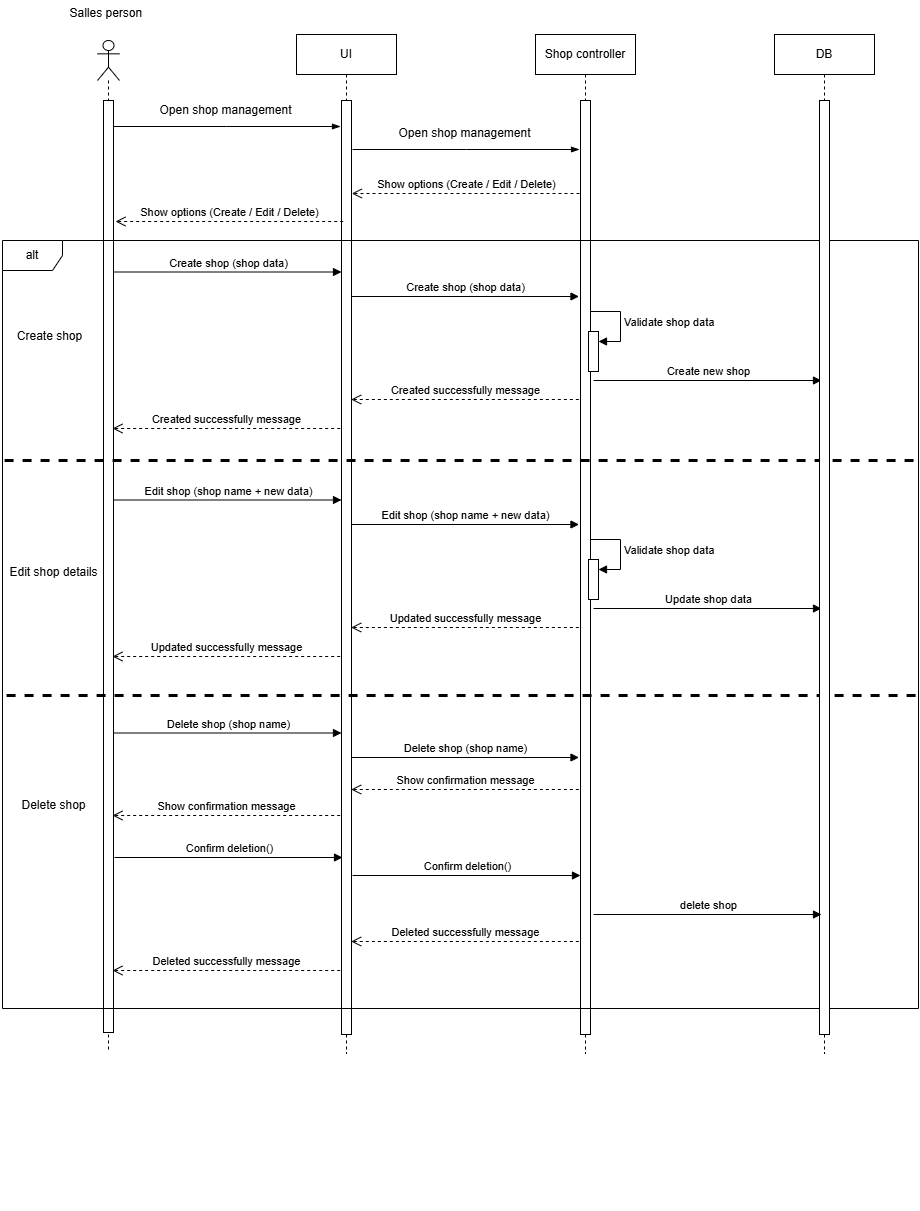

The diagram above was exported from draw.io. Its source (the exported page's mxGraphModel, read from the mxfile embedded in the PNG):
<mxGraphModel dx="1389" dy="748" grid="0" gridSize="10" guides="1" tooltips="1" connect="1" arrows="1" fold="1" page="1" pageScale="1" pageWidth="1169" pageHeight="826" background="#ffffff" math="0" shadow="0">
  <root>
    <mxCell id="0" />
    <mxCell id="1" parent="0" />
    <mxCell id="jxaOflGX8b1fqZQUeDMl-3" value="Shop controller" style="shape=umlLifeline;perimeter=lifelinePerimeter;whiteSpace=wrap;html=1;container=1;dropTarget=0;collapsible=0;recursiveResize=0;outlineConnect=0;portConstraint=eastwest;newEdgeStyle={&quot;curved&quot;:0,&quot;rounded&quot;:0};" parent="1" vertex="1">
      <mxGeometry x="624" y="111" width="100" height="1019" as="geometry" />
    </mxCell>
    <mxCell id="jxaOflGX8b1fqZQUeDMl-12" value="" style="html=1;points=[[0,0,0,0,5],[0,1,0,0,-5],[1,0,0,0,5],[1,1,0,0,-5]];perimeter=orthogonalPerimeter;outlineConnect=0;targetShapes=umlLifeline;portConstraint=eastwest;newEdgeStyle={&quot;curved&quot;:0,&quot;rounded&quot;:0};" parent="jxaOflGX8b1fqZQUeDMl-3" vertex="1">
      <mxGeometry x="45" y="66" width="10" height="934" as="geometry" />
    </mxCell>
    <mxCell id="jxaOflGX8b1fqZQUeDMl-28" value="" style="html=1;points=[[0,0,0,0,5],[0,1,0,0,-5],[1,0,0,0,5],[1,1,0,0,-5]];perimeter=orthogonalPerimeter;outlineConnect=0;targetShapes=umlLifeline;portConstraint=eastwest;newEdgeStyle={&quot;curved&quot;:0,&quot;rounded&quot;:0};" parent="jxaOflGX8b1fqZQUeDMl-3" vertex="1">
      <mxGeometry x="53" y="297" width="10" height="40" as="geometry" />
    </mxCell>
    <mxCell id="jxaOflGX8b1fqZQUeDMl-29" value="Validate shop data" style="html=1;align=left;spacingLeft=2;endArrow=block;rounded=0;edgeStyle=orthogonalEdgeStyle;curved=0;rounded=0;" parent="jxaOflGX8b1fqZQUeDMl-3" target="jxaOflGX8b1fqZQUeDMl-28" edge="1">
      <mxGeometry relative="1" as="geometry">
        <mxPoint x="55" y="277" as="sourcePoint" />
        <Array as="points">
          <mxPoint x="85" y="307" />
        </Array>
      </mxGeometry>
    </mxCell>
    <mxCell id="jxaOflGX8b1fqZQUeDMl-5" value="UI" style="shape=umlLifeline;perimeter=lifelinePerimeter;whiteSpace=wrap;html=1;container=1;dropTarget=0;collapsible=0;recursiveResize=0;outlineConnect=0;portConstraint=eastwest;newEdgeStyle={&quot;curved&quot;:0,&quot;rounded&quot;:0};" parent="1" vertex="1">
      <mxGeometry x="385" y="111" width="100" height="1019" as="geometry" />
    </mxCell>
    <mxCell id="jxaOflGX8b1fqZQUeDMl-9" value="" style="html=1;points=[[0,0,0,0,5],[0,1,0,0,-5],[1,0,0,0,5],[1,1,0,0,-5]];perimeter=orthogonalPerimeter;outlineConnect=0;targetShapes=umlLifeline;portConstraint=eastwest;newEdgeStyle={&quot;curved&quot;:0,&quot;rounded&quot;:0};" parent="jxaOflGX8b1fqZQUeDMl-5" vertex="1">
      <mxGeometry x="45" y="66" width="10" height="934" as="geometry" />
    </mxCell>
    <mxCell id="jxaOflGX8b1fqZQUeDMl-7" value="" style="group" parent="1" vertex="1" connectable="0">
      <mxGeometry x="100" y="117" width="907" height="1171" as="geometry" />
    </mxCell>
    <mxCell id="jxaOflGX8b1fqZQUeDMl-4" value="" style="shape=umlLifeline;perimeter=lifelinePerimeter;whiteSpace=wrap;html=1;container=1;dropTarget=0;collapsible=0;recursiveResize=0;outlineConnect=0;portConstraint=eastwest;newEdgeStyle={&quot;curved&quot;:0,&quot;rounded&quot;:0};participant=umlActor;" parent="jxaOflGX8b1fqZQUeDMl-7" vertex="1">
      <mxGeometry x="86" width="22" height="1012" as="geometry" />
    </mxCell>
    <mxCell id="jxaOflGX8b1fqZQUeDMl-6" value="" style="html=1;points=[[0,0,0,0,5],[0,1,0,0,-5],[1,0,0,0,5],[1,1,0,0,-5]];perimeter=orthogonalPerimeter;outlineConnect=0;targetShapes=umlLifeline;portConstraint=eastwest;newEdgeStyle={&quot;curved&quot;:0,&quot;rounded&quot;:0};" parent="jxaOflGX8b1fqZQUeDMl-4" vertex="1">
      <mxGeometry x="6" y="60" width="10" height="932" as="geometry" />
    </mxCell>
    <mxCell id="jxaOflGX8b1fqZQUeDMl-21" value="alt" style="shape=umlFrame;whiteSpace=wrap;html=1;pointerEvents=0;" parent="jxaOflGX8b1fqZQUeDMl-7" vertex="1">
      <mxGeometry x="-9" y="200" width="916" height="768" as="geometry" />
    </mxCell>
    <mxCell id="jxaOflGX8b1fqZQUeDMl-23" value="Create shop (shop data)" style="html=1;verticalAlign=bottom;endArrow=block;curved=0;rounded=0;" parent="jxaOflGX8b1fqZQUeDMl-7" edge="1">
      <mxGeometry width="80" relative="1" as="geometry">
        <mxPoint x="339.5" y="256" as="sourcePoint" />
        <mxPoint x="567.5" y="256" as="targetPoint" />
      </mxGeometry>
    </mxCell>
    <mxCell id="jxaOflGX8b1fqZQUeDMl-24" value="Create new shop" style="html=1;verticalAlign=bottom;endArrow=block;curved=0;rounded=0;" parent="jxaOflGX8b1fqZQUeDMl-7" edge="1">
      <mxGeometry width="80" relative="1" as="geometry">
        <mxPoint x="582" y="340" as="sourcePoint" />
        <mxPoint x="810" y="340" as="targetPoint" />
      </mxGeometry>
    </mxCell>
    <mxCell id="jxaOflGX8b1fqZQUeDMl-31" value="Created successfully message" style="html=1;verticalAlign=bottom;endArrow=open;dashed=1;endSize=8;curved=0;rounded=0;" parent="jxaOflGX8b1fqZQUeDMl-7" edge="1">
      <mxGeometry relative="1" as="geometry">
        <mxPoint x="567.34" y="359" as="sourcePoint" />
        <mxPoint x="339.6635294117646" y="359" as="targetPoint" />
      </mxGeometry>
    </mxCell>
    <mxCell id="jxaOflGX8b1fqZQUeDMl-32" value="Created successfully message" style="html=1;verticalAlign=bottom;endArrow=open;dashed=1;endSize=8;curved=0;rounded=0;" parent="jxaOflGX8b1fqZQUeDMl-7" edge="1">
      <mxGeometry relative="1" as="geometry">
        <mxPoint x="328.68000000000006" y="388" as="sourcePoint" />
        <mxPoint x="101.00352941176462" y="388" as="targetPoint" />
      </mxGeometry>
    </mxCell>
    <mxCell id="jxaOflGX8b1fqZQUeDMl-41" value="" style="html=1;points=[[0,0,0,0,5],[0,1,0,0,-5],[1,0,0,0,5],[1,1,0,0,-5]];perimeter=orthogonalPerimeter;outlineConnect=0;targetShapes=umlLifeline;portConstraint=eastwest;newEdgeStyle={&quot;curved&quot;:0,&quot;rounded&quot;:0};" parent="jxaOflGX8b1fqZQUeDMl-7" vertex="1">
      <mxGeometry x="577" y="519" width="10" height="40" as="geometry" />
    </mxCell>
    <mxCell id="jxaOflGX8b1fqZQUeDMl-42" value="Validate shop data" style="html=1;align=left;spacingLeft=2;endArrow=block;rounded=0;edgeStyle=orthogonalEdgeStyle;curved=0;rounded=0;" parent="jxaOflGX8b1fqZQUeDMl-7" target="jxaOflGX8b1fqZQUeDMl-41" edge="1">
      <mxGeometry relative="1" as="geometry">
        <mxPoint x="579" y="499" as="sourcePoint" />
        <Array as="points">
          <mxPoint x="609" y="529" />
        </Array>
      </mxGeometry>
    </mxCell>
    <mxCell id="jxaOflGX8b1fqZQUeDMl-44" value="Edit shop (shop name + new data)" style="html=1;verticalAlign=bottom;endArrow=block;curved=0;rounded=0;" parent="jxaOflGX8b1fqZQUeDMl-7" edge="1">
      <mxGeometry width="80" relative="1" as="geometry">
        <mxPoint x="339.5" y="484" as="sourcePoint" />
        <mxPoint x="567.5" y="484" as="targetPoint" />
      </mxGeometry>
    </mxCell>
    <mxCell id="jxaOflGX8b1fqZQUeDMl-45" value="Update shop data" style="html=1;verticalAlign=bottom;endArrow=block;curved=0;rounded=0;" parent="jxaOflGX8b1fqZQUeDMl-7" edge="1">
      <mxGeometry width="80" relative="1" as="geometry">
        <mxPoint x="582" y="568" as="sourcePoint" />
        <mxPoint x="810" y="568" as="targetPoint" />
      </mxGeometry>
    </mxCell>
    <mxCell id="jxaOflGX8b1fqZQUeDMl-46" value="Updated successfully message" style="html=1;verticalAlign=bottom;endArrow=open;dashed=1;endSize=8;curved=0;rounded=0;" parent="jxaOflGX8b1fqZQUeDMl-7" edge="1">
      <mxGeometry relative="1" as="geometry">
        <mxPoint x="567.34" y="587" as="sourcePoint" />
        <mxPoint x="339.6635294117646" y="587" as="targetPoint" />
      </mxGeometry>
    </mxCell>
    <mxCell id="jxaOflGX8b1fqZQUeDMl-47" value="Updated successfully message" style="html=1;verticalAlign=bottom;endArrow=open;dashed=1;endSize=8;curved=0;rounded=0;" parent="jxaOflGX8b1fqZQUeDMl-7" edge="1">
      <mxGeometry relative="1" as="geometry">
        <mxPoint x="328.68000000000006" y="616" as="sourcePoint" />
        <mxPoint x="101.00352941176462" y="616" as="targetPoint" />
      </mxGeometry>
    </mxCell>
    <mxCell id="jxaOflGX8b1fqZQUeDMl-48" value="Edit shop (shop name + new data)" style="html=1;verticalAlign=bottom;endArrow=block;curved=0;rounded=0;" parent="jxaOflGX8b1fqZQUeDMl-7" edge="1">
      <mxGeometry width="80" relative="1" as="geometry">
        <mxPoint x="102" y="459.5" as="sourcePoint" />
        <mxPoint x="330" y="459.5" as="targetPoint" />
      </mxGeometry>
    </mxCell>
    <mxCell id="jxaOflGX8b1fqZQUeDMl-50" value="Edit shop details" style="text;html=1;align=center;verticalAlign=middle;resizable=0;points=[];autosize=1;strokeColor=none;fillColor=none;" parent="jxaOflGX8b1fqZQUeDMl-7" vertex="1">
      <mxGeometry x="-11" y="519" width="106" height="26" as="geometry" />
    </mxCell>
    <mxCell id="jxaOflGX8b1fqZQUeDMl-60" value="Show confirmation message" style="html=1;verticalAlign=bottom;endArrow=open;dashed=1;endSize=8;curved=0;rounded=0;" parent="jxaOflGX8b1fqZQUeDMl-7" edge="1">
      <mxGeometry relative="1" as="geometry">
        <mxPoint x="567.34" y="749" as="sourcePoint" />
        <mxPoint x="339.6635294117646" y="749" as="targetPoint" />
      </mxGeometry>
    </mxCell>
    <mxCell id="jxaOflGX8b1fqZQUeDMl-61" value="Show confirmation message" style="html=1;verticalAlign=bottom;endArrow=open;dashed=1;endSize=8;curved=0;rounded=0;" parent="jxaOflGX8b1fqZQUeDMl-7" edge="1">
      <mxGeometry relative="1" as="geometry">
        <mxPoint x="328.68000000000006" y="775" as="sourcePoint" />
        <mxPoint x="101.00352941176462" y="775" as="targetPoint" />
      </mxGeometry>
    </mxCell>
    <mxCell id="plM4T559vKhxRPkJoePi-1" value="" style="endArrow=none;dashed=1;html=1;rounded=0;exitX=-0.001;exitY=0.293;exitDx=0;exitDy=0;exitPerimeter=0;strokeWidth=3;" parent="jxaOflGX8b1fqZQUeDMl-7" edge="1">
      <mxGeometry width="50" height="50" relative="1" as="geometry">
        <mxPoint x="-6.915999999999713" y="420.0239999999999" as="sourcePoint" />
        <mxPoint x="904" y="420" as="targetPoint" />
      </mxGeometry>
    </mxCell>
    <mxCell id="plM4T559vKhxRPkJoePi-2" value="" style="endArrow=none;dashed=1;html=1;rounded=0;exitX=-0.001;exitY=0.293;exitDx=0;exitDy=0;exitPerimeter=0;strokeWidth=3;" parent="jxaOflGX8b1fqZQUeDMl-7" edge="1">
      <mxGeometry width="50" height="50" relative="1" as="geometry">
        <mxPoint x="-4.915999999999713" y="655.0239999999999" as="sourcePoint" />
        <mxPoint x="906" y="655" as="targetPoint" />
      </mxGeometry>
    </mxCell>
    <mxCell id="jxaOflGX8b1fqZQUeDMl-11" value="DB" style="shape=umlLifeline;perimeter=lifelinePerimeter;whiteSpace=wrap;html=1;container=1;dropTarget=0;collapsible=0;recursiveResize=0;outlineConnect=0;portConstraint=eastwest;newEdgeStyle={&quot;curved&quot;:0,&quot;rounded&quot;:0};" parent="1" vertex="1">
      <mxGeometry x="863" y="111" width="100" height="1019" as="geometry" />
    </mxCell>
    <mxCell id="jxaOflGX8b1fqZQUeDMl-13" value="" style="html=1;points=[[0,0,0,0,5],[0,1,0,0,-5],[1,0,0,0,5],[1,1,0,0,-5]];perimeter=orthogonalPerimeter;outlineConnect=0;targetShapes=umlLifeline;portConstraint=eastwest;newEdgeStyle={&quot;curved&quot;:0,&quot;rounded&quot;:0};" parent="jxaOflGX8b1fqZQUeDMl-11" vertex="1">
      <mxGeometry x="45" y="66" width="10" height="934" as="geometry" />
    </mxCell>
    <mxCell id="jxaOflGX8b1fqZQUeDMl-14" value="Salles person&amp;nbsp;" style="text;html=1;align=center;verticalAlign=middle;resizable=0;points=[];autosize=1;strokeColor=none;fillColor=none;" parent="1" vertex="1">
      <mxGeometry x="149" y="77" width="94" height="26" as="geometry" />
    </mxCell>
    <mxCell id="jxaOflGX8b1fqZQUeDMl-15" value="" style="edgeStyle=elbowEdgeStyle;fontSize=12;html=1;endArrow=blockThin;endFill=1;rounded=0;" parent="1" edge="1">
      <mxGeometry width="160" relative="1" as="geometry">
        <mxPoint x="202" y="203" as="sourcePoint" />
        <mxPoint x="429" y="203" as="targetPoint" />
      </mxGeometry>
    </mxCell>
    <mxCell id="jxaOflGX8b1fqZQUeDMl-16" value="Open shop management" style="text;html=1;align=center;verticalAlign=middle;resizable=0;points=[];autosize=1;strokeColor=none;fillColor=none;" parent="1" vertex="1">
      <mxGeometry x="239" y="174" width="150" height="26" as="geometry" />
    </mxCell>
    <mxCell id="jxaOflGX8b1fqZQUeDMl-17" value="" style="edgeStyle=elbowEdgeStyle;fontSize=12;html=1;endArrow=blockThin;endFill=1;rounded=0;" parent="1" edge="1">
      <mxGeometry width="160" relative="1" as="geometry">
        <mxPoint x="441" y="226" as="sourcePoint" />
        <mxPoint x="668" y="226" as="targetPoint" />
      </mxGeometry>
    </mxCell>
    <mxCell id="jxaOflGX8b1fqZQUeDMl-18" value="Open shop management" style="text;html=1;align=center;verticalAlign=middle;resizable=0;points=[];autosize=1;strokeColor=none;fillColor=none;" parent="1" vertex="1">
      <mxGeometry x="478" y="197" width="150" height="26" as="geometry" />
    </mxCell>
    <mxCell id="jxaOflGX8b1fqZQUeDMl-19" value="Show options (Create / Edit / Delete)" style="html=1;verticalAlign=bottom;endArrow=open;dashed=1;endSize=8;curved=0;rounded=0;" parent="1" edge="1">
      <mxGeometry relative="1" as="geometry">
        <mxPoint x="668" y="270" as="sourcePoint" />
        <mxPoint x="440.32352941176464" y="270" as="targetPoint" />
      </mxGeometry>
    </mxCell>
    <mxCell id="jxaOflGX8b1fqZQUeDMl-20" value="Show options (Create / Edit / Delete)" style="html=1;verticalAlign=bottom;endArrow=open;dashed=1;endSize=8;curved=0;rounded=0;" parent="1" edge="1">
      <mxGeometry relative="1" as="geometry">
        <mxPoint x="431.68" y="298" as="sourcePoint" />
        <mxPoint x="204.00352941176465" y="298" as="targetPoint" />
      </mxGeometry>
    </mxCell>
    <mxCell id="jxaOflGX8b1fqZQUeDMl-22" value="Create shop (shop data)" style="html=1;verticalAlign=bottom;endArrow=block;curved=0;rounded=0;" parent="1" edge="1">
      <mxGeometry width="80" relative="1" as="geometry">
        <mxPoint x="202" y="348.5" as="sourcePoint" />
        <mxPoint x="430" y="348.5" as="targetPoint" />
      </mxGeometry>
    </mxCell>
    <mxCell id="jxaOflGX8b1fqZQUeDMl-49" value="Create shop" style="text;html=1;align=center;verticalAlign=middle;resizable=0;points=[];autosize=1;strokeColor=none;fillColor=none;" parent="1" vertex="1">
      <mxGeometry x="96" y="400" width="83" height="26" as="geometry" />
    </mxCell>
    <mxCell id="jxaOflGX8b1fqZQUeDMl-54" value="Delete shop (shop name)" style="html=1;verticalAlign=bottom;endArrow=block;curved=0;rounded=0;" parent="1" edge="1">
      <mxGeometry width="80" relative="1" as="geometry">
        <mxPoint x="439.5" y="834" as="sourcePoint" />
        <mxPoint x="667.5" y="834" as="targetPoint" />
      </mxGeometry>
    </mxCell>
    <mxCell id="jxaOflGX8b1fqZQUeDMl-55" value="delete shop" style="html=1;verticalAlign=bottom;endArrow=block;curved=0;rounded=0;" parent="1" edge="1">
      <mxGeometry width="80" relative="1" as="geometry">
        <mxPoint x="682" y="991" as="sourcePoint" />
        <mxPoint x="910" y="991" as="targetPoint" />
      </mxGeometry>
    </mxCell>
    <mxCell id="jxaOflGX8b1fqZQUeDMl-56" value="Deleted successfully message" style="html=1;verticalAlign=bottom;endArrow=open;dashed=1;endSize=8;curved=0;rounded=0;" parent="1" edge="1">
      <mxGeometry relative="1" as="geometry">
        <mxPoint x="667.34" y="1018" as="sourcePoint" />
        <mxPoint x="439.6635294117646" y="1018" as="targetPoint" />
      </mxGeometry>
    </mxCell>
    <mxCell id="jxaOflGX8b1fqZQUeDMl-57" value="Deleted successfully message" style="html=1;verticalAlign=bottom;endArrow=open;dashed=1;endSize=8;curved=0;rounded=0;" parent="1" edge="1">
      <mxGeometry relative="1" as="geometry">
        <mxPoint x="428.68000000000006" y="1047" as="sourcePoint" />
        <mxPoint x="201.00352941176462" y="1047" as="targetPoint" />
      </mxGeometry>
    </mxCell>
    <mxCell id="jxaOflGX8b1fqZQUeDMl-58" value="Delete shop (shop name)" style="html=1;verticalAlign=bottom;endArrow=block;curved=0;rounded=0;" parent="1" edge="1">
      <mxGeometry width="80" relative="1" as="geometry">
        <mxPoint x="202" y="809.5" as="sourcePoint" />
        <mxPoint x="430" y="809.5" as="targetPoint" />
      </mxGeometry>
    </mxCell>
    <mxCell id="jxaOflGX8b1fqZQUeDMl-59" value="Delete shop" style="text;html=1;align=center;verticalAlign=middle;resizable=0;points=[];autosize=1;strokeColor=none;fillColor=none;" parent="1" vertex="1">
      <mxGeometry x="101" y="869" width="82" height="26" as="geometry" />
    </mxCell>
    <mxCell id="jxaOflGX8b1fqZQUeDMl-62" value="Confirm deletion()" style="html=1;verticalAlign=bottom;endArrow=block;curved=0;rounded=0;" parent="1" edge="1">
      <mxGeometry width="80" relative="1" as="geometry">
        <mxPoint x="203" y="934" as="sourcePoint" />
        <mxPoint x="431" y="934" as="targetPoint" />
      </mxGeometry>
    </mxCell>
    <mxCell id="jxaOflGX8b1fqZQUeDMl-63" value="Confirm deletion()" style="html=1;verticalAlign=bottom;endArrow=block;curved=0;rounded=0;" parent="1" edge="1">
      <mxGeometry width="80" relative="1" as="geometry">
        <mxPoint x="441" y="952" as="sourcePoint" />
        <mxPoint x="669" y="952" as="targetPoint" />
      </mxGeometry>
    </mxCell>
  </root>
</mxGraphModel>